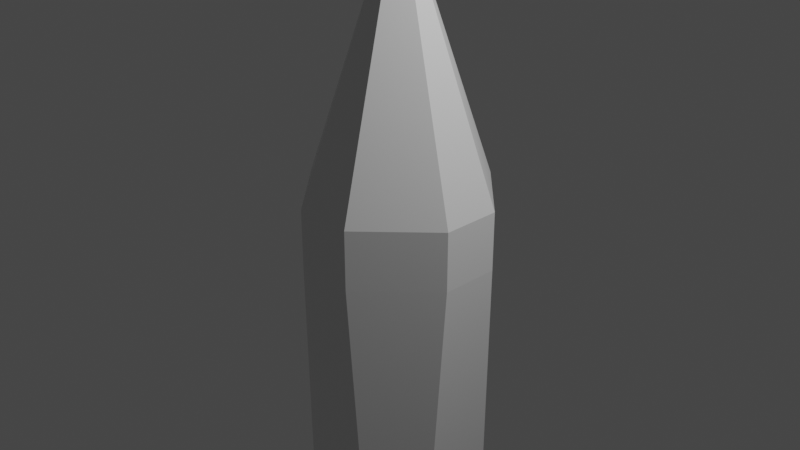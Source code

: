 # Source: spike.blend  (saved by Blender 2.83.19; exported with 4.5.12 LTS)
import bpy
from mathutils import Matrix  # noqa: F401  (used for matrix-valued properties, if any)

bpy.ops.wm.read_factory_settings(use_empty=True)
scene = bpy.context.scene
scene.name = 'Scene'

# ---- collections
col_collection = bpy.data.collections.new('Collection'); scene.collection.children.link(col_collection)

# ---- materials (node trees are filled in below, after node groups)
mat_material = bpy.data.materials.new('Material')
mat_material.alpha_threshold = 0.0
mat_material.use_transparent_shadow = False
mat_material.line_color = (0.0, 0.0, 0.0, 1.0)

# ---- material node trees
mat_material.use_nodes = True; mat_material.node_tree.nodes.clear()
_N = mat_material.node_tree.nodes; _L = mat_material.node_tree.links
n0 = _N.new('ShaderNodeOutputMaterial'); n0.name = 'Material Output'; n0.location = (300, 300)
n1 = _N.new('ShaderNodeBsdfPrincipled'); n1.name = 'Principled BSDF'; n1.location = (10, 300)
n1.distribution = 'GGX'
n1.subsurface_method = 'BURLEY'
n1.inputs[2].default_value = 0.4
n1.inputs[3].default_value = 1.45
n1.inputs[27].default_value = (0.0, 0.0, 0.0, 1.0)
n1.inputs[28].default_value = 1.0
_L.new(n1.outputs[0], n0.inputs[0])
n0.is_active_output = True

# ---- world
world_world = bpy.data.worlds.new('World'); scene.world = world_world
world_world.use_nodes = True; world_world.node_tree.nodes.clear()
_N = world_world.node_tree.nodes; _L = world_world.node_tree.links
n0 = _N.new('ShaderNodeOutputWorld'); n0.name = 'World Output'; n0.location = (300, 300)
n1 = _N.new('ShaderNodeBackground'); n1.name = 'Background'; n1.location = (10, 300)
n1.inputs[0].default_value = (0.05088, 0.05088, 0.05088, 1.0)
_L.new(n1.outputs[0], n0.inputs[0])
n0.is_active_output = True
world_world.color = (0.05088, 0.05088, 0.05088)
world_world.use_sun_shadow = False
world_world.sun_shadow_jitter_overblur = 0.0

# ---- cameras
cam_camera = bpy.data.cameras.new('Camera')
cam_camera.clip_end = 100.0
cam_camera.ortho_scale = 7.314

# ---- lights
light_light = bpy.data.lights.new('Light', 'POINT')
light_light.transmission_factor = 0.0
light_light.energy = 1000.0
light_light.shadow_soft_size = 0.1
light_light.shadow_maximum_resolution = 0.006
light_light.use_absolute_resolution = True

# ---- meshes
me_cube = bpy.data.meshes.new('Cube')
me_cube.from_pydata([(0.3182, 1.0, 0.3182), (0.0, 0.0, 3.275), (1.0, 0.3182, 0.3182), (0.6365, 0.6365, -9.652), (0.3182, 1.0, -0.3182), (1.0, 0.3182, -0.3182), (1.0, -0.3182, 0.3182), (0.0, 0.0, 3.275), (0.3182, -1.0, 0.3182), (1.0, -0.3182, -0.3182), (0.3182, -1.0, -0.3182), (0.6365, -0.6365, -9.652), (-0.3182, 1.0, 0.3182), (-1.0, 0.3182, 0.3182), (0.0, 0.0, 3.275), (-1.0, 0.3182, -0.3182), (-0.3182, 1.0, -0.3182), (-0.6365, 0.6365, -9.652), (-1.0, -0.3182, 0.3182), (-0.3182, -1.0, 0.3182), (0.0, 0.0, 3.275), (-0.6365, -0.6365, -9.652), (-0.3182, -1.0, -0.3182), (-1.0, -0.3182, -0.3182)], [], [(17, 3, 11, 21), (23, 18, 13, 15), (10, 8, 19, 22), (1, 14, 20, 7), (5, 2, 6, 9), (0, 1, 2), (3, 4, 5), (6, 7, 8), (9, 10, 11), (12, 13, 14), (15, 16, 17), (18, 19, 20), (21, 22, 23), (17, 21, 23, 15), (3, 17, 16, 4), (2, 5, 4, 0), (22, 19, 18, 23), (8, 10, 9, 6), (12, 16, 15, 13), (7, 20, 19, 8), (1, 7, 6, 2), (21, 11, 10, 22), (20, 14, 13, 18), (14, 1, 0, 12), (11, 3, 5, 9), (16, 12, 0, 4)])
_uv = me_cube.uv_layers.new(name='UVMap')
_uv.uv.foreach_set('vector', [0.2102, 0.5852, 0.2898, 0.5852, 0.2898, 0.6648, 0.2102, 0.6648, 0.4602, 0.08522, 0.5398, 0.08522, 0.5398, 0.1648, 0.4602, 0.1648, 0.4602, 0.8352, 0.5398, 0.8352, 0.5398, 0.9148, 0.4602, 0.9148, 0.7102, 0.5852, 0.7898, 0.5852, 0.7898, 0.6648, 0.7102, 0.6648, 0.4602, 0.5852, 0.5398, 0.5852, 0.5398, 0.6648, 0.4602, 0.6648, 0.5398, 0.4148, 0.625, 0.4148, 0.5398, 0.5, 0.2898, 0.5852, 0.2898, 0.5, 0.375, 0.5852, 0.5398, 0.6648, 0.625, 0.6648, 0.5398, 0.75, 0.4602, 0.6648, 0.4602, 0.75, 0.375, 0.6648, 0.5398, 0.3352, 0.5398, 0.25, 0.625, 0.3352, 0.4602, 0.1648, 0.4602, 0.25, 0.375, 0.1648, 0.5398, 0.08522, 0.5398, 0.0, 0.625, 0.08522, 0.2102, 0.6648, 0.2102, 0.75, 0.125, 0.6648, 0.2102, 0.5852, 0.2102, 0.6648, 0.125, 0.6648, 0.125, 0.5852, 0.2898, 0.5852, 0.2102, 0.5852, 0.2102, 0.5, 0.2898, 0.5, 0.5398, 0.5852, 0.4602, 0.5852, 0.4602, 0.4148, 0.5398, 0.4148, 0.4602, 0.9148, 0.5398, 0.9148, 0.5398, 1.0, 0.4602, 1.0, 0.5398, 0.8352, 0.4602, 0.8352, 0.4602, 0.6648, 0.5398, 0.6648, 0.5398, 0.3352, 0.4602, 0.3352, 0.4602, 0.1648, 0.5398, 0.1648, 0.7102, 0.6648, 0.7898, 0.6648, 0.7898, 0.75, 0.7102, 0.75, 0.7102, 0.5852, 0.7102, 0.6648, 0.5398, 0.6648, 0.5398, 0.5852, 0.2102, 0.6648, 0.2898, 0.6648, 0.2898, 0.75, 0.2102, 0.75, 0.7898, 0.6648, 0.7898, 0.5852, 0.875, 0.5852, 0.875, 0.6648, 0.7898, 0.5852, 0.7102, 0.5852, 0.7102, 0.5, 0.7898, 0.5, 0.2898, 0.6648, 0.2898, 0.5852, 0.4602, 0.5852, 0.4602, 0.6648, 0.4602, 0.3352, 0.5398, 0.3352, 0.5398, 0.4148, 0.4602, 0.4148])
me_cube.materials.append(mat_material)
me_cube.use_remesh_preserve_volume = False
me_cube.use_remesh_preserve_attributes = False
me_cube.use_mirror_vertex_groups = False
me_cube.update()

# ---- objects
ob_cube = bpy.data.objects.new('Cube', me_cube)
ob_light = bpy.data.objects.new('Light', light_light)
ob_camera = bpy.data.objects.new('Camera', cam_camera)

# ---- transforms, parenting, visibility, modifiers, constraints
ob_cube.location = (0.0, 0.0, 0.0)
ob_cube.lock_rotations_4d = False
ob_cube.empty_display_type = 'ARROWS'
ob_cube.lineart.crease_threshold = 0.0
ob_light.location = (4.076, 1.005, 5.904)
ob_light.rotation_euler = (0.6503, 0.05522, 1.866)
ob_light.lock_rotations_4d = False
ob_light.empty_display_type = 'ARROWS'
ob_light.color = (0.0, 0.0, 0.0, 0.0)
ob_light.lineart.crease_threshold = 0.0
ob_camera.location = (7.359, -6.926, 4.958)
ob_camera.rotation_euler = (1.109, 0.0, 0.8149)
ob_camera.lock_rotations_4d = False
ob_camera.empty_display_type = 'ARROWS'
ob_camera.color = (0.0, 0.0, 0.0, 0.0)
ob_camera.display_type = 'WIRE'
ob_camera.lineart.crease_threshold = 0.0

# ---- collection membership
col_collection.objects.link(ob_cube)
col_collection.objects.link(ob_light)
col_collection.objects.link(ob_camera)

# ---- scene / render settings (as saved in the file)
scene.camera = ob_camera
scene.frame_start = 1; scene.frame_end = 250; scene.frame_set(1)
scene.render.engine = 'BLENDER_EEVEE_NEXT'
scene.cycles.use_denoising = False
scene.cycles.samples = 128
scene.cycles.sampling_pattern = 'TABULATED_SOBOL'
scene.cycles.use_adaptive_sampling = False
scene.cycles.use_light_tree = False
scene.view_settings.view_transform = 'Filmic'
bpy.context.view_layer.update()
